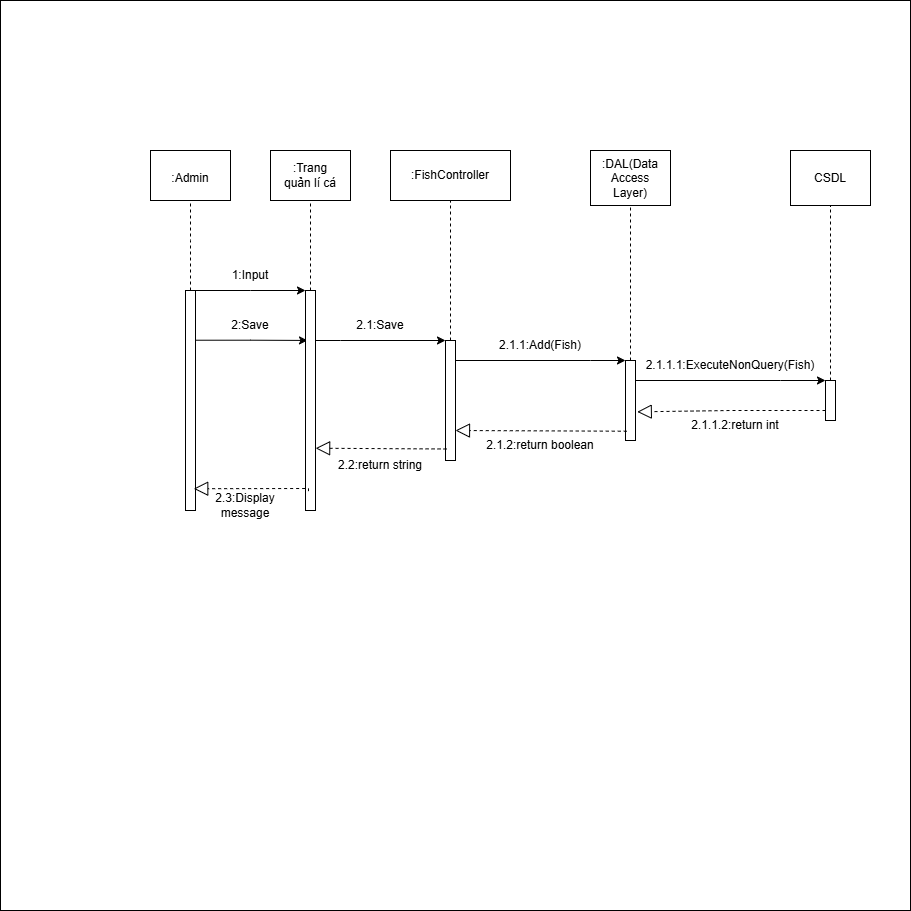

The diagram above was exported from draw.io. Its source (the exported page's mxGraphModel, read from the mxfile embedded in the PNG):
<mxGraphModel dx="1993" dy="1598" grid="1" gridSize="10" guides="1" tooltips="1" connect="1" arrows="1" fold="1" page="1" pageScale="1" pageWidth="850" pageHeight="1100" math="0" shadow="0">
  <root>
    <mxCell id="0" />
    <mxCell id="1" parent="0" />
    <mxCell id="ATSuOoJXAzuXOSh6k6SE-52" value="" style="whiteSpace=wrap;html=1;aspect=fixed;" parent="1" vertex="1">
      <mxGeometry x="-110" y="-100" width="910" height="910" as="geometry" />
    </mxCell>
    <mxCell id="ATSuOoJXAzuXOSh6k6SE-1" value="" style="rounded=0;whiteSpace=wrap;html=1;" parent="1" vertex="1">
      <mxGeometry x="680" y="50" width="80" height="55" as="geometry" />
    </mxCell>
    <mxCell id="ATSuOoJXAzuXOSh6k6SE-2" value="" style="rounded=0;whiteSpace=wrap;html=1;" parent="1" vertex="1">
      <mxGeometry x="280" y="50" width="120" height="50" as="geometry" />
    </mxCell>
    <mxCell id="ATSuOoJXAzuXOSh6k6SE-3" value="" style="rounded=0;whiteSpace=wrap;html=1;" parent="1" vertex="1">
      <mxGeometry x="480" y="50" width="80" height="55" as="geometry" />
    </mxCell>
    <mxCell id="ATSuOoJXAzuXOSh6k6SE-4" value="" style="rounded=0;whiteSpace=wrap;html=1;" parent="1" vertex="1">
      <mxGeometry x="160" y="50" width="80" height="50" as="geometry" />
    </mxCell>
    <mxCell id="ATSuOoJXAzuXOSh6k6SE-5" value="" style="rounded=0;whiteSpace=wrap;html=1;" parent="1" vertex="1">
      <mxGeometry x="40" y="50" width="80" height="50" as="geometry" />
    </mxCell>
    <mxCell id="ATSuOoJXAzuXOSh6k6SE-31" style="edgeStyle=orthogonalEdgeStyle;rounded=0;orthogonalLoop=1;jettySize=auto;html=1;exitX=1;exitY=0;exitDx=0;exitDy=0;entryX=0;entryY=0;entryDx=0;entryDy=0;" parent="1" source="ATSuOoJXAzuXOSh6k6SE-6" target="ATSuOoJXAzuXOSh6k6SE-7" edge="1">
      <mxGeometry relative="1" as="geometry">
        <Array as="points">
          <mxPoint x="140" y="190" />
          <mxPoint x="140" y="190" />
        </Array>
      </mxGeometry>
    </mxCell>
    <mxCell id="ATSuOoJXAzuXOSh6k6SE-40" style="edgeStyle=orthogonalEdgeStyle;rounded=0;orthogonalLoop=1;jettySize=auto;html=1;exitX=0.833;exitY=0.226;exitDx=0;exitDy=0;exitPerimeter=0;entryX=0.199;entryY=0.227;entryDx=0;entryDy=0;entryPerimeter=0;" parent="1" source="ATSuOoJXAzuXOSh6k6SE-6" target="ATSuOoJXAzuXOSh6k6SE-7" edge="1">
      <mxGeometry relative="1" as="geometry">
        <mxPoint x="190" y="240" as="targetPoint" />
      </mxGeometry>
    </mxCell>
    <mxCell id="ATSuOoJXAzuXOSh6k6SE-6" value="" style="rounded=0;whiteSpace=wrap;html=1;" parent="1" vertex="1">
      <mxGeometry x="75" y="190" width="10" height="220" as="geometry" />
    </mxCell>
    <mxCell id="ATSuOoJXAzuXOSh6k6SE-38" style="edgeStyle=orthogonalEdgeStyle;rounded=0;orthogonalLoop=1;jettySize=auto;html=1;entryX=0;entryY=0;entryDx=0;entryDy=0;" parent="1" source="ATSuOoJXAzuXOSh6k6SE-7" target="ATSuOoJXAzuXOSh6k6SE-8" edge="1">
      <mxGeometry relative="1" as="geometry">
        <Array as="points">
          <mxPoint x="230" y="240" />
          <mxPoint x="230" y="240" />
        </Array>
      </mxGeometry>
    </mxCell>
    <mxCell id="ATSuOoJXAzuXOSh6k6SE-7" value="" style="rounded=0;whiteSpace=wrap;html=1;" parent="1" vertex="1">
      <mxGeometry x="195" y="190" width="10" height="220" as="geometry" />
    </mxCell>
    <mxCell id="ATSuOoJXAzuXOSh6k6SE-43" style="edgeStyle=orthogonalEdgeStyle;rounded=0;orthogonalLoop=1;jettySize=auto;html=1;entryX=0;entryY=0;entryDx=0;entryDy=0;" parent="1" source="ATSuOoJXAzuXOSh6k6SE-8" target="ATSuOoJXAzuXOSh6k6SE-10" edge="1">
      <mxGeometry relative="1" as="geometry">
        <Array as="points">
          <mxPoint x="480" y="260" />
          <mxPoint x="480" y="260" />
        </Array>
      </mxGeometry>
    </mxCell>
    <mxCell id="ATSuOoJXAzuXOSh6k6SE-8" value="" style="rounded=0;whiteSpace=wrap;html=1;" parent="1" vertex="1">
      <mxGeometry x="335" y="240" width="10" height="120" as="geometry" />
    </mxCell>
    <mxCell id="ATSuOoJXAzuXOSh6k6SE-9" value="" style="rounded=0;whiteSpace=wrap;html=1;" parent="1" vertex="1">
      <mxGeometry x="715" y="280" width="10" height="40" as="geometry" />
    </mxCell>
    <mxCell id="ATSuOoJXAzuXOSh6k6SE-44" style="edgeStyle=orthogonalEdgeStyle;rounded=0;orthogonalLoop=1;jettySize=auto;html=1;entryX=0;entryY=0;entryDx=0;entryDy=0;" parent="1" source="ATSuOoJXAzuXOSh6k6SE-10" target="ATSuOoJXAzuXOSh6k6SE-9" edge="1">
      <mxGeometry relative="1" as="geometry">
        <Array as="points">
          <mxPoint x="670" y="280" />
          <mxPoint x="670" y="280" />
        </Array>
      </mxGeometry>
    </mxCell>
    <mxCell id="ATSuOoJXAzuXOSh6k6SE-10" value="" style="rounded=0;whiteSpace=wrap;html=1;" parent="1" vertex="1">
      <mxGeometry x="515" y="260" width="10" height="80" as="geometry" />
    </mxCell>
    <mxCell id="ATSuOoJXAzuXOSh6k6SE-47" value="" style="endArrow=none;dashed=1;html=1;rounded=0;entryX=0.5;entryY=1;entryDx=0;entryDy=0;exitX=0.5;exitY=0;exitDx=0;exitDy=0;" parent="1" source="ATSuOoJXAzuXOSh6k6SE-6" target="ATSuOoJXAzuXOSh6k6SE-5" edge="1">
      <mxGeometry width="50" height="50" relative="1" as="geometry">
        <mxPoint x="200" y="300" as="sourcePoint" />
        <mxPoint x="250" y="250" as="targetPoint" />
        <Array as="points">
          <mxPoint x="80" y="140" />
        </Array>
      </mxGeometry>
    </mxCell>
    <mxCell id="ATSuOoJXAzuXOSh6k6SE-48" value="" style="endArrow=none;dashed=1;html=1;rounded=0;entryX=0.5;entryY=1;entryDx=0;entryDy=0;" parent="1" target="ATSuOoJXAzuXOSh6k6SE-1" edge="1">
      <mxGeometry width="50" height="50" relative="1" as="geometry">
        <mxPoint x="720" y="280" as="sourcePoint" />
        <mxPoint x="220" y="280" as="targetPoint" />
      </mxGeometry>
    </mxCell>
    <mxCell id="ATSuOoJXAzuXOSh6k6SE-49" value="" style="endArrow=none;dashed=1;html=1;rounded=0;entryX=0.5;entryY=1;entryDx=0;entryDy=0;exitX=0.5;exitY=0;exitDx=0;exitDy=0;" parent="1" source="ATSuOoJXAzuXOSh6k6SE-10" target="ATSuOoJXAzuXOSh6k6SE-3" edge="1">
      <mxGeometry width="50" height="50" relative="1" as="geometry">
        <mxPoint x="480" y="190" as="sourcePoint" />
        <mxPoint x="530" y="140" as="targetPoint" />
      </mxGeometry>
    </mxCell>
    <mxCell id="ATSuOoJXAzuXOSh6k6SE-50" value="" style="endArrow=none;dashed=1;html=1;rounded=0;entryX=0.5;entryY=1;entryDx=0;entryDy=0;exitX=0.5;exitY=0;exitDx=0;exitDy=0;" parent="1" source="ATSuOoJXAzuXOSh6k6SE-8" target="ATSuOoJXAzuXOSh6k6SE-2" edge="1">
      <mxGeometry width="50" height="50" relative="1" as="geometry">
        <mxPoint x="315" y="190" as="sourcePoint" />
        <mxPoint x="365" y="140" as="targetPoint" />
      </mxGeometry>
    </mxCell>
    <mxCell id="ATSuOoJXAzuXOSh6k6SE-51" value="" style="endArrow=none;dashed=1;html=1;rounded=0;entryX=0.5;entryY=1;entryDx=0;entryDy=0;" parent="1" target="ATSuOoJXAzuXOSh6k6SE-4" edge="1">
      <mxGeometry width="50" height="50" relative="1" as="geometry">
        <mxPoint x="200" y="190" as="sourcePoint" />
        <mxPoint x="250" y="250" as="targetPoint" />
      </mxGeometry>
    </mxCell>
    <mxCell id="ATSuOoJXAzuXOSh6k6SE-54" value="" style="endArrow=block;dashed=1;endFill=0;endSize=12;html=1;rounded=0;entryX=1.177;entryY=0.642;entryDx=0;entryDy=0;exitX=0;exitY=0.75;exitDx=0;exitDy=0;entryPerimeter=0;" parent="1" source="ATSuOoJXAzuXOSh6k6SE-9" target="ATSuOoJXAzuXOSh6k6SE-10" edge="1">
      <mxGeometry width="160" relative="1" as="geometry">
        <mxPoint x="555" y="320" as="sourcePoint" />
        <mxPoint x="715" y="320" as="targetPoint" />
        <Array as="points">
          <mxPoint x="620" y="310" />
        </Array>
      </mxGeometry>
    </mxCell>
    <mxCell id="ATSuOoJXAzuXOSh6k6SE-55" value="" style="endArrow=block;dashed=1;endFill=0;endSize=12;html=1;rounded=0;entryX=0.823;entryY=0.901;entryDx=0;entryDy=0;entryPerimeter=0;exitX=0.298;exitY=0.912;exitDx=0;exitDy=0;exitPerimeter=0;" parent="1" source="ATSuOoJXAzuXOSh6k6SE-7" target="ATSuOoJXAzuXOSh6k6SE-6" edge="1">
      <mxGeometry width="160" relative="1" as="geometry">
        <mxPoint x="100" y="390" as="sourcePoint" />
        <mxPoint x="260" y="390" as="targetPoint" />
        <Array as="points">
          <mxPoint x="198" y="388" />
        </Array>
      </mxGeometry>
    </mxCell>
    <mxCell id="ATSuOoJXAzuXOSh6k6SE-56" value="" style="endArrow=block;dashed=1;endFill=0;endSize=12;html=1;rounded=0;entryX=1;entryY=0.75;entryDx=0;entryDy=0;exitX=0.126;exitY=0.884;exitDx=0;exitDy=0;exitPerimeter=0;" parent="1" source="ATSuOoJXAzuXOSh6k6SE-10" target="ATSuOoJXAzuXOSh6k6SE-8" edge="1">
      <mxGeometry width="160" relative="1" as="geometry">
        <mxPoint x="365" y="330" as="sourcePoint" />
        <mxPoint x="525" y="330" as="targetPoint" />
      </mxGeometry>
    </mxCell>
    <mxCell id="ATSuOoJXAzuXOSh6k6SE-57" value="" style="endArrow=block;dashed=1;endFill=0;endSize=12;html=1;rounded=0;entryX=1.015;entryY=0.717;entryDx=0;entryDy=0;entryPerimeter=0;exitX=0.106;exitY=0.904;exitDx=0;exitDy=0;exitPerimeter=0;" parent="1" source="ATSuOoJXAzuXOSh6k6SE-8" target="ATSuOoJXAzuXOSh6k6SE-7" edge="1">
      <mxGeometry width="160" relative="1" as="geometry">
        <mxPoint x="220" y="350" as="sourcePoint" />
        <mxPoint x="380" y="350" as="targetPoint" />
      </mxGeometry>
    </mxCell>
    <mxCell id="Q1B8Rrm1vvkVVR5S7HCK-1" value=":Admin" style="text;html=1;align=center;verticalAlign=middle;whiteSpace=wrap;rounded=0;" vertex="1" parent="1">
      <mxGeometry x="50" y="62.5" width="60" height="30" as="geometry" />
    </mxCell>
    <mxCell id="Q1B8Rrm1vvkVVR5S7HCK-2" value=":DAL(Data Access Layer)" style="text;html=1;align=center;verticalAlign=middle;whiteSpace=wrap;rounded=0;" vertex="1" parent="1">
      <mxGeometry x="490" y="62.5" width="60" height="30" as="geometry" />
    </mxCell>
    <mxCell id="Q1B8Rrm1vvkVVR5S7HCK-3" value=":FishController" style="text;html=1;align=center;verticalAlign=middle;whiteSpace=wrap;rounded=0;" vertex="1" parent="1">
      <mxGeometry x="310" y="60" width="60" height="30" as="geometry" />
    </mxCell>
    <mxCell id="Q1B8Rrm1vvkVVR5S7HCK-4" value=":Trang quản lí cá" style="text;html=1;align=center;verticalAlign=middle;whiteSpace=wrap;rounded=0;" vertex="1" parent="1">
      <mxGeometry x="170" y="60" width="60" height="30" as="geometry" />
    </mxCell>
    <mxCell id="Q1B8Rrm1vvkVVR5S7HCK-5" value="CSDL" style="text;html=1;align=center;verticalAlign=middle;whiteSpace=wrap;rounded=0;" vertex="1" parent="1">
      <mxGeometry x="690" y="62.5" width="60" height="30" as="geometry" />
    </mxCell>
    <mxCell id="Q1B8Rrm1vvkVVR5S7HCK-6" value="2.3:Display message" style="text;html=1;align=center;verticalAlign=middle;whiteSpace=wrap;rounded=0;" vertex="1" parent="1">
      <mxGeometry x="80" y="390" width="110" height="30" as="geometry" />
    </mxCell>
    <mxCell id="Q1B8Rrm1vvkVVR5S7HCK-7" value="2.2:return string" style="text;html=1;align=center;verticalAlign=middle;whiteSpace=wrap;rounded=0;" vertex="1" parent="1">
      <mxGeometry x="210" y="350" width="120" height="30" as="geometry" />
    </mxCell>
    <mxCell id="Q1B8Rrm1vvkVVR5S7HCK-8" value="2.1.2:return boolean" style="text;html=1;align=center;verticalAlign=middle;whiteSpace=wrap;rounded=0;" vertex="1" parent="1">
      <mxGeometry x="370" y="330" width="120" height="30" as="geometry" />
    </mxCell>
    <mxCell id="Q1B8Rrm1vvkVVR5S7HCK-9" value="2.1.1.2:return int" style="text;html=1;align=center;verticalAlign=middle;whiteSpace=wrap;rounded=0;" vertex="1" parent="1">
      <mxGeometry x="570" y="310" width="110" height="30" as="geometry" />
    </mxCell>
    <mxCell id="Q1B8Rrm1vvkVVR5S7HCK-10" value="2.1.1.1:ExecuteNonQuery(Fish)" style="text;html=1;align=center;verticalAlign=middle;whiteSpace=wrap;rounded=0;" vertex="1" parent="1">
      <mxGeometry x="590" y="250" width="60" height="30" as="geometry" />
    </mxCell>
    <mxCell id="Q1B8Rrm1vvkVVR5S7HCK-11" value="2.1.1:Add(Fish)" style="text;html=1;align=center;verticalAlign=middle;whiteSpace=wrap;rounded=0;" vertex="1" parent="1">
      <mxGeometry x="400" y="230" width="60" height="30" as="geometry" />
    </mxCell>
    <mxCell id="Q1B8Rrm1vvkVVR5S7HCK-12" value="2.1:Save" style="text;html=1;align=center;verticalAlign=middle;whiteSpace=wrap;rounded=0;" vertex="1" parent="1">
      <mxGeometry x="240" y="210" width="60" height="30" as="geometry" />
    </mxCell>
    <mxCell id="Q1B8Rrm1vvkVVR5S7HCK-13" value="2:Save" style="text;html=1;align=center;verticalAlign=middle;whiteSpace=wrap;rounded=0;" vertex="1" parent="1">
      <mxGeometry x="110" y="210" width="60" height="30" as="geometry" />
    </mxCell>
    <mxCell id="Q1B8Rrm1vvkVVR5S7HCK-14" value="1:Input" style="text;html=1;align=center;verticalAlign=middle;whiteSpace=wrap;rounded=0;" vertex="1" parent="1">
      <mxGeometry x="110" y="160" width="60" height="30" as="geometry" />
    </mxCell>
  </root>
</mxGraphModel>